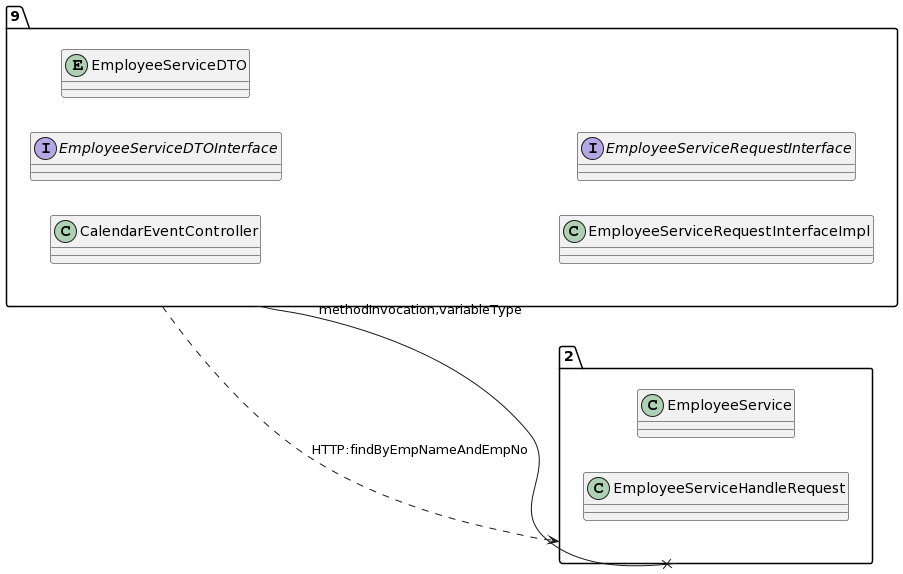

The diagram above was rendered by PlantUML. Its source (embedded in the PNG):
@startuml
allow_mixing
left to right direction
package "9"{
class CalendarEventController
interface EmployeeServiceDTOInterface
entity EmployeeServiceDTO
class EmployeeServiceRequestInterfaceImpl
interface EmployeeServiceRequestInterface

}
package "2"{
class EmployeeService
class EmployeeServiceHandleRequest

}
"9" --x "2":methodInvocation,variableType
"9" ..> "2":HTTP:findByEmpNameAndEmpNo
@enduml